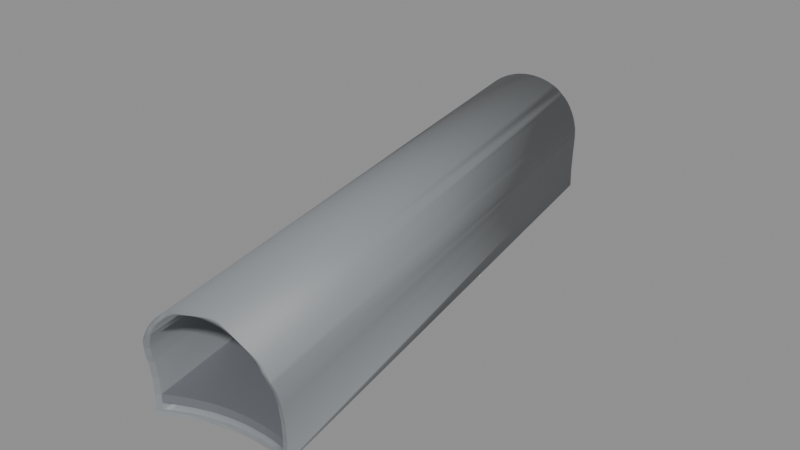 # Source: BF_T10_Shell.blend  (saved by Blender 5.2.45; exported with 4.5.12 LTS)
import bpy
from mathutils import Matrix  # noqa: F401  (used for matrix-valued properties, if any)

bpy.ops.wm.read_factory_settings(use_empty=True)
scene = bpy.context.scene
scene.name = 'Scene'

# ---- materials (node trees are filled in below, after node groups)
mat_b4o_coat = bpy.data.materials.new('B4O_Coat')
mat_b4o_coat.diffuse_color = (0.26, 0.275, 0.29, 1.0)
mat_b4o_floor = bpy.data.materials.new('B4O_Floor')
mat_b4o_floor.diffuse_color = (0.16, 0.17, 0.19, 1.0)
mat_b4o_dark = bpy.data.materials.new('B4O_Dark')
mat_b4o_dark.diffuse_color = (0.024, 0.028, 0.033, 1.0)

# ---- material node trees
mat_b4o_coat.use_nodes = True; mat_b4o_coat.node_tree.nodes.clear()
_N = mat_b4o_coat.node_tree.nodes; _L = mat_b4o_coat.node_tree.links
n0 = _N.new('ShaderNodeBsdfPrincipled'); n0.name = 'Principled BSDF'; n0.location = (-200, 100)
n0.inputs[0].default_value = (0.26, 0.275, 0.29, 1.0)
n0.inputs[1].default_value = 0.08
n0.inputs[2].default_value = 0.57
n0.inputs[10].default_value = 0.005
n1 = _N.new('ShaderNodeOutputMaterial'); n1.name = 'Material Output'; n1.location = (200, 100)
_L.new(n0.outputs[0], n1.inputs[0])
n1.is_active_output = True
mat_b4o_floor.use_nodes = True; mat_b4o_floor.node_tree.nodes.clear()
_N = mat_b4o_floor.node_tree.nodes; _L = mat_b4o_floor.node_tree.links
n0 = _N.new('ShaderNodeBsdfPrincipled'); n0.name = 'Principled BSDF'; n0.location = (-200, 100)
n0.inputs[0].default_value = (0.16, 0.17, 0.19, 1.0)
n0.inputs[1].default_value = 0.03
n0.inputs[2].default_value = 0.7
n0.inputs[10].default_value = 0.005
n1 = _N.new('ShaderNodeOutputMaterial'); n1.name = 'Material Output'; n1.location = (200, 100)
_L.new(n0.outputs[0], n1.inputs[0])
n1.is_active_output = True
mat_b4o_dark.use_nodes = True; mat_b4o_dark.node_tree.nodes.clear()
_N = mat_b4o_dark.node_tree.nodes; _L = mat_b4o_dark.node_tree.links
n0 = _N.new('ShaderNodeBsdfPrincipled'); n0.name = 'Principled BSDF'; n0.location = (-200, 100)
n0.inputs[0].default_value = (0.024, 0.028, 0.033, 1.0)
n0.inputs[1].default_value = 0.1
n0.inputs[2].default_value = 0.55
n0.inputs[10].default_value = 0.005
n1 = _N.new('ShaderNodeOutputMaterial'); n1.name = 'Material Output'; n1.location = (200, 100)
_L.new(n0.outputs[0], n1.inputs[0])
n1.is_active_output = True

# ---- meshes
me_tunnel_vault = bpy.data.meshes.new('Tunnel_Vault')
me_tunnel_vault.from_pydata([(-18.86, -14.51, 2.173), (-18.95, -14.52, 2.375), (-19.07, -14.54, 2.567), (-19.2, -14.57, 2.746), (-19.34, -14.6, 2.912), (-19.51, -14.63, 3.062), (-19.68, -14.66, 3.196), (-19.87, -14.69, 3.311), (-20.07, -14.73, 3.406), (-20.28, -14.77, 3.482), (-20.49, -14.8, 3.536), (-20.71, -14.84, 3.569), (-20.93, -14.88, 3.58), (-21.15, -14.92, 3.569), (-21.37, -14.96, 3.536), (-21.58, -15.0, 3.482), (-21.79, -15.04, 3.406), (-21.99, -15.08, 3.311), (-22.18, -15.11, 3.196), (-22.35, -15.14, 3.062), (-22.52, -15.17, 2.912), (-22.66, -15.2, 2.746), (-22.8, -15.22, 2.567), (-22.91, -15.24, 2.375), (-23.0, -15.26, 2.173), (-19.41, -14.06, -0.5881), (-23.65, 6.108, 3.311), (-23.85, 6.072, 3.406), (-24.06, 6.035, 3.482), (-24.27, 5.996, 3.536), (-24.49, 5.956, 3.569), (-24.71, 5.916, 3.58), (-24.93, 5.876, 3.569), (-25.15, 5.837, 3.536), (-25.36, 5.798, 3.482), (-25.57, 5.76, 3.406), (-25.77, 5.724, 3.311), (-18.88, -14.37, 1.742), (-18.85, -14.23, 1.171), (-18.84, -14.14, 0.5881), (-18.83, -14.12, 0.0), (-18.84, -14.14, -0.5881), (-22.65, -15.2, 2.467), (-21.13, -14.92, 3.39), (-20.93, -14.88, 3.4), (-20.73, -14.85, 3.39), (-20.53, -14.81, 3.36), (-19.96, -14.71, 3.152), (-20.14, -14.74, 3.24), (-20.33, -14.77, 3.31), (-19.78, -14.68, 3.046), (-19.62, -14.65, 2.923), (-19.33, -14.59, 2.632), (-19.47, -14.62, 2.785), (-19.21, -14.57, 2.467), (-22.53, -15.17, 2.632), (-22.08, -15.09, 3.046), (-22.24, -15.12, 2.923), (-22.39, -15.15, 2.785), (-21.53, -14.99, 3.31), (-21.72, -15.03, 3.24), (-21.9, -15.06, 3.152), (-21.33, -14.96, 3.36), (-22.81, -14.73, -0.5881), (-22.29, -14.48, -0.5881), (-21.73, -14.29, -0.5881), (-21.16, -14.14, -0.5881), (-20.59, -14.06, -0.5881), (-20.0, -14.03, -0.5881), (-18.82, -14.5, 2.053), (-19.06, -14.54, 2.296), (-18.91, -14.52, 2.163), (-19.15, -14.56, 2.362), (-22.71, -15.21, 2.368), (-23.05, -15.27, 2.052), (-22.8, -15.22, 2.296), (-23.23, -15.0, -0.68), (-22.81, -14.75, -0.68), (-21.73, -14.3, -0.68), (-22.28, -14.5, -0.68), (-18.74, -14.18, -0.68), (-18.84, -14.16, -0.68), (-19.42, -14.07, -0.68), (-20.58, -14.07, -0.68), (-20.0, -14.04, -0.68), (-21.16, -14.16, -0.68), (-18.73, -14.26, 1.171), (-18.72, -14.29, 1.3), (-18.75, -14.14, 0.0), (-18.74, -14.17, -0.5881), (-18.74, -14.17, 0.5881), (-18.72, -14.35, 1.523), (-18.74, -14.4, 1.742), (-18.74, -14.4, 1.745), (-18.79, -14.47, 1.962), (-23.08, -15.25, 1.962), (-23.15, -15.2, 1.745), (-23.15, -15.2, 1.742), (-23.19, -15.16, 1.523), (-23.21, -15.11, 1.3), (-23.21, -15.07, 1.171), (-23.24, -14.95, 0.0), (-23.23, -14.98, -0.5881), (-23.23, -14.98, 0.5881), (-22.82, -14.73, -0.5), (-23.07, -14.88, -0.5), (-21.73, -14.28, -0.5), (-22.29, -14.48, -0.5), (-19.41, -14.05, -0.5), (-20.59, -14.05, -0.5), (-20.0, -14.02, -0.5), (-21.17, -14.14, -0.5), (-18.93, -14.12, -0.5), (-18.91, -14.25, 1.3), (-18.92, -14.22, 1.171), (-18.94, -14.1, 0.0), (-18.93, -14.13, 0.5881), (-18.91, -14.3, 1.506), (-18.93, -14.35, 1.71), (-18.94, -14.36, 1.742), (-18.97, -14.42, 1.91), (-19.03, -14.48, 2.104), (-19.11, -14.53, 2.29), (-19.12, -14.53, 2.296), (-22.75, -15.19, 2.296), (-22.76, -15.19, 2.29), (-22.85, -15.17, 2.104), (-22.93, -15.14, 1.91), (-22.98, -15.1, 1.742), (-22.99, -15.09, 1.71), (-23.02, -15.06, 1.506), (-23.04, -15.01, 1.3), (-23.05, -14.97, 1.171), (-23.07, -14.85, 0.0), (-23.06, -14.88, 0.5881), (-26.0, 5.609, 3.061), (-26.77, 5.192, 1.561), (-26.78, 5.077, 0.7841), (-26.78, 5.039, 0.0), (-25.86, 5.707, 3.255), (-25.54, 5.765, 3.344), (-23.54, 6.13, 3.238), (-25.29, 5.811, 3.414), (-24.6, 5.937, 3.463), (-23.9, 6.064, 3.365), (-26.88, 5.086, -0.68), (-26.78, 5.072, -0.68), (-26.0, 5.033, -0.68), (-25.22, 5.072, -0.68), (-24.45, 5.186, -0.68), (-23.69, 5.376, -0.68), (-22.95, 5.64, -0.68), (-22.39, 5.904, -0.68), (-22.39, 5.87, 0.0), (-22.39, 5.909, 0.7841), (-22.41, 5.987, 1.3), (-22.42, 6.016, 1.523), (-22.43, 6.019, 1.561), (-22.46, 6.054, 1.745), (-22.53, 6.085, 1.962), (-22.61, 6.106, 2.173), (-22.68, 6.112, 2.322), (-22.71, 6.121, 2.375), (-22.83, 6.14, 2.567), (-22.96, 6.146, 2.746), (-23.11, 6.14, 2.912), (-23.28, 6.133, 3.061), (-23.16, 6.135, 2.951), (-23.28, 6.133, 3.062), (-23.46, 6.134, 3.196), (-25.96, 5.675, 3.196), (-26.0, 5.656, 3.161), (-26.13, 5.616, 3.062), (-26.13, 5.615, 3.061), (-26.29, 5.57, 2.912), (-26.43, 5.517, 2.746), (-26.56, 5.459, 2.567), (-26.66, 5.396, 2.375), (-26.68, 5.378, 2.322), (-26.75, 5.344, 2.173), (-26.82, 5.3, 1.962), (-26.75, 5.34, 2.155), (-26.86, 5.252, 1.745), (-26.89, 5.204, 1.523), (-26.88, 5.209, 1.561), (-26.89, 5.171, 1.3), (-26.87, 5.052, 0.0), (-26.88, 5.092, 0.7841), (-22.56, 5.815, -0.5), (-26.69, 5.058, -0.5), (-26.0, 5.025, -0.5), (-25.22, 5.063, -0.5), (-22.95, 5.632, -0.5), (-24.44, 5.178, -0.5), (-23.68, 5.368, -0.5), (-22.58, 5.908, 1.3), (-22.55, 5.79, 0.0), (-22.56, 5.83, 0.7841), (-22.59, 5.934, 1.506), (-22.6, 5.939, 1.561), (-22.63, 5.967, 1.71), (-22.68, 5.996, 1.91), (-22.76, 6.014, 2.104), (-22.85, 6.023, 2.29), (-22.96, 6.037, 2.467), (-22.87, 6.023, 2.322), (-23.09, 6.043, 2.632), (-23.12, 6.041, 2.668), (-23.23, 6.047, 2.785), (-23.38, 6.044, 2.923), (-23.55, 6.031, 3.046), (-23.72, 6.019, 3.152), (-23.57, 6.028, 3.061), (-23.91, 6.0, 3.24), (-23.88, 6.001, 3.224), (-24.11, 5.985, 3.31), (-24.3, 5.96, 3.36), (-24.5, 5.924, 3.39), (-24.71, 5.891, 3.4), (-24.59, 5.905, 3.394), (-24.91, 5.856, 3.39), (-25.11, 5.812, 3.36), (-25.3, 5.761, 3.31), (-25.29, 5.763, 3.314), (-25.49, 5.718, 3.24), (-25.67, 5.668, 3.152), (-25.84, 5.611, 3.046), (-25.82, 5.618, 3.061), (-26.0, 5.56, 2.923), (-26.0, 5.56, 2.924), (-26.15, 5.517, 2.785), (-26.28, 5.469, 2.632), (-26.4, 5.416, 2.467), (-26.49, 5.361, 2.29), (-26.48, 5.368, 2.322), (-26.58, 5.318, 2.104), (-26.64, 5.272, 1.91), (-26.68, 5.224, 1.71), (-26.7, 5.18, 1.506), (-26.7, 5.188, 1.561), (-26.71, 5.15, 1.3), (-26.69, 5.034, 0.0), (-26.69, 5.073, 0.7841)], [], [(69, 0, 1, 2, 3, 4, 5, 6, 7, 8, 9, 10, 11, 12, 13, 14, 15, 16, 17, 18, 19, 20, 21, 22, 42, 55, 58, 57, 56, 61, 60, 59, 62, 43, 44, 45, 46, 49, 48, 47, 50, 51, 53, 52, 54, 72, 70, 71), (75, 73, 42, 22, 23, 24, 74), (139, 36, 35, 140), (35, 34, 33, 32, 31, 30, 29, 28, 27, 26, 141, 144, 143, 142, 140), (152, 80, 81, 82, 84, 83, 85, 78, 79, 77, 76, 145, 146, 147, 148, 149, 150, 151), (87, 86, 90, 88, 89, 80, 152, 153, 154, 155), (91, 87, 155, 156), (158, 93, 92, 91, 156, 157), (94, 93, 158, 159), (0, 69, 94, 159, 160), (162, 1, 0, 160, 161), (163, 2, 1, 162), (3, 2, 163, 164), (4, 3, 164, 165), (5, 4, 165, 167, 166, 168), (6, 5, 168, 169), (141, 26, 7, 6, 169), (7, 26, 27, 8), (8, 27, 28, 9), (9, 28, 29, 10), (10, 29, 30, 11), (11, 30, 31, 12), (12, 31, 32, 13), (13, 32, 33, 14), (14, 33, 34, 15), (15, 34, 35, 16), (16, 35, 36, 17), (18, 17, 36, 139, 170), (19, 18, 170, 171, 172), (20, 19, 172, 173, 174), (20, 174, 175, 21), (21, 175, 176, 22), (22, 176, 177, 23), (23, 177, 178, 179, 24), (74, 24, 179, 181, 180, 95), (182, 96, 95, 180), (98, 97, 96, 182, 184, 183), (185, 99, 98, 183), (186, 145, 76, 102, 101, 103, 100, 99, 185, 187), (189, 105, 104, 107, 106, 111, 109, 110, 108, 112, 188, 192, 194, 193, 191, 190), (188, 112, 115, 116, 114, 113, 195, 197, 196), (195, 113, 117, 198), (198, 117, 118, 200, 199), (118, 119, 120, 201, 200), (201, 120, 121, 202), (202, 121, 122, 203), (205, 203, 122, 123, 72, 54, 204), (204, 54, 52, 206), (206, 52, 53, 208, 207), (208, 53, 51, 209), (209, 51, 50, 210), (210, 50, 47, 211, 212), (211, 47, 48, 213, 214), (213, 48, 49, 215), (215, 49, 46, 216), (46, 45, 217, 216), (45, 44, 218, 219, 217), (44, 43, 220, 218), (43, 62, 221, 220), (62, 59, 222, 223, 221), (59, 60, 224, 222), (60, 61, 225, 224), (61, 56, 226, 227, 225), (56, 57, 228, 229, 226), (57, 58, 230, 228), (230, 58, 55, 231), (231, 55, 42, 232), (42, 73, 124, 125, 233, 234, 232), (233, 125, 126, 235), (235, 126, 127, 236), (127, 128, 129, 237, 236), (237, 129, 130, 238, 239), (130, 131, 240, 238), (131, 132, 134, 133, 105, 189, 241, 242, 240), (110, 68, 25, 108), (82, 25, 68, 84), (123, 70, 72), (120, 119, 37, 71, 70, 123, 122, 121), (113, 114, 38, 37, 119, 118, 117), (39, 38, 114, 116), (40, 39, 116, 115), (112, 108, 25, 41, 40, 115), (81, 41, 25, 82), (94, 69, 71, 37, 92, 93), (91, 92, 37, 38, 86, 87), (86, 38, 39, 90), (90, 39, 40, 88), (88, 40, 41, 89), (89, 41, 81, 80), (124, 73, 75), (125, 124, 75, 74, 95, 96, 97, 128, 127, 126), (129, 128, 97, 98, 99, 100, 132, 131, 130), (100, 103, 134, 132), (103, 101, 133, 134), (105, 133, 101, 102, 63, 104), (76, 77, 63, 102), (63, 64, 107, 104), (79, 64, 63, 77), (64, 65, 106, 107), (78, 65, 64, 79), (85, 66, 65, 78), (65, 66, 111, 106), (66, 67, 109, 111), (83, 67, 66, 85), (67, 68, 110, 109), (84, 68, 67, 83), (207, 167, 165, 164, 163, 162, 161, 205, 204, 206), (158, 157, 199, 200, 201, 202, 203, 205, 161, 160, 159), (156, 155, 154, 197, 195, 198, 199, 157), (197, 154, 153, 196), (151, 192, 188, 196, 153, 152), (151, 150, 194, 192), (144, 141, 169, 168, 166, 212, 211, 214), (212, 166, 167, 207, 208, 209, 210), (150, 149, 193, 194), (219, 143, 144, 214, 213, 215, 216, 217), (142, 143, 219, 218, 220, 221, 223), (149, 148, 191, 193), (170, 139, 140, 142, 223, 222, 224, 225, 227, 135, 171), (229, 135, 227, 226), (148, 147, 190, 191), (171, 135, 173, 172), (177, 176, 175, 174, 173, 135, 229, 228, 230, 231, 232, 234, 178), (178, 234, 233, 235, 236, 237, 239, 136, 181, 179), (242, 137, 136, 239, 238, 240), (241, 138, 137, 242), (147, 146, 138, 241, 189, 190), (182, 180, 181, 136, 184), (185, 183, 184, 136, 137, 187), (187, 137, 138, 186), (146, 145, 186, 138)])
me_tunnel_vault.polygons.foreach_set('use_smooth', [1, 1, 1, 1, 1, 1, 1, 1, 1, 1, 1, 1, 1, 1, 1, 1, 1, 1, 1, 1, 1, 1, 1, 1, 1, 1, 1, 1, 1, 1, 1, 1, 1, 1, 1, 1, 1, 1, 1, 1, 1, 1, 1, 1, 1, 1, 1, 1, 1, 1, 1, 1, 1, 1, 1, 1, 1, 1, 1, 1, 1, 1, 1, 1, 1, 1, 1, 1, 1, 1, 1, 1, 1, 1, 0, 0, 0, 0, 0, 0, 0, 0, 0, 0, 0, 0, 0, 0, 0, 0, 0, 0, 0, 0, 0, 0, 0, 0, 0, 0, 0, 0, 0, 0, 0, 0, 0, 0, 0, 0, 0, 0, 0, 0, 0, 0, 0, 0, 0, 0, 0, 0, 0, 0, 0, 0, 0, 0, 0, 0, 0])
_uv = me_tunnel_vault.uv_layers.new(name='UVMap')
_uv.uv.foreach_set('vector', [-18.82, 2.053, -18.86, 2.173, -18.95, 2.375, -19.07, 2.567, -19.2, 2.746, -19.34, 2.912, -19.51, 3.062, -19.68, 3.196, -19.87, 3.311, -20.07, 3.406, -20.28, 3.482, -20.49, 3.536, -20.71, 3.569, -20.93, 3.58, -21.15, 3.569, -21.37, 3.536, -21.58, 3.482, -21.79, 3.406, -21.99, 3.311, -22.18, 3.196, -22.35, 3.062, -22.52, 2.912, -22.66, 2.746, -22.8, 2.567, -22.65, 2.467, -22.53, 2.632, -22.39, 2.785, -22.24, 2.923, -22.08, 3.046, -21.9, 3.152, -21.72, 3.24, -21.53, 3.31, -21.33, 3.36, -21.13, 3.39, -20.93, 3.4, -20.73, 3.39, -20.53, 3.36, -20.33, 3.31, -20.14, 3.24, -19.96, 3.152, -19.78, 3.046, -19.62, 2.923, -19.47, 2.785, -19.33, 2.632, -19.21, 2.467, -19.15, 2.362, -19.06, 2.296, -18.91, 2.163, -22.8, 2.296, -22.71, 2.368, -22.65, 2.467, -22.8, 2.567, -22.91, 2.375, -23.0, 2.173, -23.05, 2.052, -25.86, 3.255, -25.77, 3.311, -25.57, 3.406, -25.54, 3.344, -25.57, 3.406, -25.36, 3.482, -25.15, 3.536, -24.93, 3.569, -24.71, 3.58, -24.49, 3.569, -24.27, 3.536, -24.06, 3.482, -23.85, 3.406, -23.65, 3.311, -23.54, 3.238, -23.9, 3.365, -24.6, 3.463, -25.29, 3.414, -25.54, 3.344, -22.39, 5.904, -18.74, -14.18, -18.84, -14.16, -19.42, -14.07, -20.0, -14.04, -20.58, -14.07, -21.16, -14.16, -21.73, -14.3, -22.28, -14.5, -22.81, -14.75, -23.23, -15.0, -26.88, 5.086, -26.78, 5.072, -26.0, 5.033, -25.22, 5.072, -24.45, 5.186, -23.69, 5.376, -22.95, 5.64, -14.29, 1.3, -14.26, 1.171, -14.17, 0.5881, -14.14, 0.0, -14.17, -0.5881, -14.18, -0.68, 5.904, -0.68, 5.87, 0.0, 5.909, 0.7841, 5.987, 1.3, -14.35, 1.523, -14.29, 1.3, 5.987, 1.3, 6.016, 1.523, 6.054, 1.745, -14.4, 1.745, -14.4, 1.742, -14.35, 1.523, 6.016, 1.523, 6.019, 1.561, -14.47, 1.962, -14.4, 1.745, 6.054, 1.745, 6.085, 1.962, -14.51, 2.173, -14.5, 2.053, -14.47, 1.962, 6.085, 1.962, 6.106, 2.173, 6.121, 2.375, -14.52, 2.375, -14.51, 2.173, 6.106, 2.173, 6.112, 2.322, 6.14, 2.567, -14.54, 2.567, -14.52, 2.375, 6.121, 2.375, -14.57, 2.746, -14.54, 2.567, 6.14, 2.567, 6.146, 2.746, -14.6, 2.912, -14.57, 2.746, 6.146, 2.746, 6.14, 2.912, -19.51, -14.63, -19.34, -14.6, -23.11, 6.14, -23.16, 6.135, -23.28, 6.133, -23.28, 6.133, -19.68, -14.66, -19.51, -14.63, -23.28, 6.133, -23.46, 6.134, -23.54, 6.13, -23.65, 6.108, -19.87, -14.69, -19.68, -14.66, -23.46, 6.134, -19.87, -14.69, -23.65, 6.108, -23.85, 6.072, -20.07, -14.73, -20.07, -14.73, -23.85, 6.072, -24.06, 6.035, -20.28, -14.77, -20.28, -14.77, -24.06, 6.035, -24.27, 5.996, -20.49, -14.8, -20.49, -14.8, -24.27, 5.996, -24.49, 5.956, -20.71, -14.84, -20.71, -14.84, -24.49, 5.956, -24.71, 5.916, -20.93, -14.88, -20.93, -14.88, -24.71, 5.916, -24.93, 5.876, -21.15, -14.92, -21.15, -14.92, -24.93, 5.876, -25.15, 5.837, -21.37, -14.96, -21.37, -14.96, -25.15, 5.837, -25.36, 5.798, -21.58, -15.0, -21.58, -15.0, -25.36, 5.798, -25.57, 5.76, -21.79, -15.04, -21.79, -15.04, -25.57, 5.76, -25.77, 5.724, -21.99, -15.08, -22.18, -15.11, -21.99, -15.08, -25.77, 5.724, -25.86, 5.707, -25.96, 5.675, -22.35, -15.14, -22.18, -15.11, -25.96, 5.675, -26.0, 5.656, -26.13, 5.616, -22.52, -15.17, -22.35, -15.14, -26.13, 5.616, -26.13, 5.615, -26.29, 5.57, -15.17, 2.912, 5.57, 2.912, 5.517, 2.746, -15.2, 2.746, -15.2, 2.746, 5.517, 2.746, 5.459, 2.567, -15.22, 2.567, -15.22, 2.567, 5.459, 2.567, 5.396, 2.375, -15.24, 2.375, -15.24, 2.375, 5.396, 2.375, 5.378, 2.322, 5.344, 2.173, -15.26, 2.173, -15.27, 2.052, -15.26, 2.173, 5.344, 2.173, 5.34, 2.155, 5.3, 1.962, -15.25, 1.962, 5.252, 1.745, -15.2, 1.745, -15.25, 1.962, 5.3, 1.962, -15.16, 1.523, -15.2, 1.742, -15.2, 1.745, 5.252, 1.745, 5.209, 1.561, 5.204, 1.523, 5.171, 1.3, -15.11, 1.3, -15.16, 1.523, 5.204, 1.523, 5.052, 0.0, 5.086, -0.68, -15.0, -0.68, -14.98, -0.5881, -14.95, 0.0, -14.98, 0.5881, -15.07, 1.171, -15.11, 1.3, 5.171, 1.3, 5.092, 0.7841, -26.69, 5.058, -23.07, -14.88, -22.82, -14.73, -22.29, -14.48, -21.73, -14.28, -21.17, -14.14, -20.59, -14.05, -20.0, -14.02, -19.41, -14.05, -18.93, -14.12, -22.56, 5.815, -22.95, 5.632, -23.68, 5.368, -24.44, 5.178, -25.22, 5.063, -26.0, 5.025, 5.815, -0.5, -14.12, -0.5, -14.1, 0.0, -14.13, 0.5881, -14.22, 1.171, -14.25, 1.3, 5.908, 1.3, 5.83, 0.7841, 5.79, 0.0, 5.908, 1.3, -14.25, 1.3, -14.3, 1.506, 5.934, 1.506, 5.934, 1.506, -14.3, 1.506, -14.35, 1.71, 5.967, 1.71, 5.939, 1.561, -14.35, 1.71, -14.36, 1.742, -14.42, 1.91, 5.996, 1.91, 5.967, 1.71, 5.996, 1.91, -14.42, 1.91, -14.48, 2.104, 6.014, 2.104, 6.014, 2.104, -14.48, 2.104, -14.53, 2.29, 6.023, 2.29, 6.023, 2.322, 6.023, 2.29, -14.53, 2.29, -14.53, 2.296, -14.56, 2.362, -14.57, 2.467, 6.037, 2.467, 6.037, 2.467, -14.57, 2.467, -14.59, 2.632, 6.043, 2.632, 6.043, 2.632, -14.59, 2.632, -14.62, 2.785, 6.047, 2.785, 6.041, 2.668, -23.23, 6.047, -19.47, -14.62, -19.62, -14.65, -23.38, 6.044, -23.38, 6.044, -19.62, -14.65, -19.78, -14.68, -23.55, 6.031, -23.55, 6.031, -19.78, -14.68, -19.96, -14.71, -23.72, 6.019, -23.57, 6.028, -23.72, 6.019, -19.96, -14.71, -20.14, -14.74, -23.91, 6.0, -23.88, 6.001, -23.91, 6.0, -20.14, -14.74, -20.33, -14.77, -24.11, 5.985, -24.11, 5.985, -20.33, -14.77, -20.53, -14.81, -24.3, 5.96, -20.53, -14.81, -20.73, -14.85, -24.5, 5.924, -24.3, 5.96, -20.73, -14.85, -20.93, -14.88, -24.71, 5.891, -24.59, 5.905, -24.5, 5.924, -20.93, -14.88, -21.13, -14.92, -24.91, 5.856, -24.71, 5.891, -21.13, -14.92, -21.33, -14.96, -25.11, 5.812, -24.91, 5.856, -21.33, -14.96, -21.53, -14.99, -25.3, 5.761, -25.29, 5.763, -25.11, 5.812, -21.53, -14.99, -21.72, -15.03, -25.49, 5.718, -25.3, 5.761, -21.72, -15.03, -21.9, -15.06, -25.67, 5.668, -25.49, 5.718, -21.9, -15.06, -22.08, -15.09, -25.84, 5.611, -25.82, 5.618, -25.67, 5.668, -22.08, -15.09, -22.24, -15.12, -26.0, 5.56, -26.0, 5.56, -25.84, 5.611, -22.24, -15.12, -22.39, -15.15, -26.15, 5.517, -26.0, 5.56, 5.517, 2.785, -15.15, 2.785, -15.17, 2.632, 5.469, 2.632, 5.469, 2.632, -15.17, 2.632, -15.2, 2.467, 5.416, 2.467, -15.2, 2.467, -15.21, 2.368, -15.19, 2.296, -15.19, 2.29, 5.361, 2.29, 5.368, 2.322, 5.416, 2.467, 5.361, 2.29, -15.19, 2.29, -15.17, 2.104, 5.318, 2.104, 5.318, 2.104, -15.17, 2.104, -15.14, 1.91, 5.272, 1.91, -15.14, 1.91, -15.1, 1.742, -15.09, 1.71, 5.224, 1.71, 5.272, 1.91, 5.224, 1.71, -15.09, 1.71, -15.06, 1.506, 5.18, 1.506, 5.188, 1.561, -15.06, 1.506, -15.01, 1.3, 5.15, 1.3, 5.18, 1.506, -15.01, 1.3, -14.97, 1.171, -14.88, 0.5881, -14.85, 0.0, -14.88, -0.5, 5.058, -0.5, 5.034, 0.0, 5.073, 0.7841, 5.15, 1.3, -20.0, -0.5, -20.0, -0.5881, -19.41, -0.5881, -19.41, -0.5, -19.42, -0.68, -19.41, -0.5881, -20.0, -0.5881, -20.0, -0.68, -19.12, 2.296, -19.06, 2.296, -19.15, 2.362, -18.97, 1.91, -18.94, 1.742, -18.88, 1.742, -18.91, 2.163, -19.06, 2.296, -19.12, 2.296, -19.11, 2.29, -19.03, 2.104, -18.91, 1.3, -18.92, 1.171, -18.85, 1.171, -18.88, 1.742, -18.94, 1.742, -18.93, 1.71, -18.91, 1.506, -18.84, 0.5881, -18.85, 1.171, -18.92, 1.171, -18.93, 0.5881, -18.83, 0.0, -18.84, 0.5881, -18.93, 0.5881, -18.94, 0.0, -18.93, -0.5, -19.41, -0.5, -19.41, -0.5881, -18.84, -0.5881, -18.83, 0.0, -18.94, 0.0, -18.84, -0.68, -18.84, -0.5881, -19.41, -0.5881, -19.42, -0.68, -18.79, 1.962, -18.82, 2.053, -18.91, 2.163, -18.88, 1.742, -18.74, 1.742, -18.74, 1.745, -18.72, 1.523, -18.74, 1.742, -18.88, 1.742, -18.85, 1.171, -18.73, 1.171, -18.72, 1.3, -18.73, 1.171, -18.85, 1.171, -18.84, 0.5881, -18.74, 0.5881, -18.74, 0.5881, -18.84, 0.5881, -18.83, 0.0, -18.75, 0.0, -18.75, 0.0, -18.83, 0.0, -18.84, -0.5881, -18.74, -0.5881, -18.74, -0.5881, -18.84, -0.5881, -18.84, -0.68, -18.74, -0.68, -22.75, 2.296, -22.71, 2.368, -22.8, 2.296, -22.76, 2.29, -22.75, 2.296, -22.8, 2.296, -23.05, 2.052, -23.08, 1.962, -23.15, 1.745, -23.15, 1.742, -22.98, 1.742, -22.93, 1.91, -22.85, 2.104, -22.99, 1.71, -22.98, 1.742, -23.15, 1.742, -23.19, 1.523, -23.21, 1.3, -23.21, 1.171, -23.05, 1.171, -23.04, 1.3, -23.02, 1.506, -23.21, 1.171, -23.23, 0.5881, -23.06, 0.5881, -23.05, 1.171, -23.23, 0.5881, -23.24, 0.0, -23.07, 0.0, -23.06, 0.5881, -23.07, -0.5, -23.07, 0.0, -23.24, 0.0, -23.23, -0.5881, -22.81, -0.5881, -22.82, -0.5, -23.23, -0.68, -22.81, -0.68, -22.81, -0.5881, -23.23, -0.5881, -22.81, -0.5881, -22.29, -0.5881, -22.29, -0.5, -22.82, -0.5, -22.28, -0.68, -22.29, -0.5881, -22.81, -0.5881, -22.81, -0.68, -22.29, -0.5881, -21.73, -0.5881, -21.73, -0.5, -22.29, -0.5, -21.73, -0.68, -21.73, -0.5881, -22.29, -0.5881, -22.28, -0.68, -21.16, -0.68, -21.16, -0.5881, -21.73, -0.5881, -21.73, -0.68, -21.73, -0.5881, -21.16, -0.5881, -21.17, -0.5, -21.73, -0.5, -21.16, -0.5881, -20.59, -0.5881, -20.59, -0.5, -21.17, -0.5, -20.58, -0.68, -20.59, -0.5881, -21.16, -0.5881, -21.16, -0.68, -20.59, -0.5881, -20.0, -0.5881, -20.0, -0.5, -20.59, -0.5, -20.0, -0.68, -20.0, -0.5881, -20.59, -0.5881, -20.58, -0.68, -23.12, 2.668, -23.16, 2.951, -23.11, 2.912, -22.96, 2.746, -22.83, 2.567, -22.71, 2.375, -22.68, 2.322, -22.87, 2.322, -22.96, 2.467, -23.09, 2.632, -22.46, 1.745, -22.43, 1.561, -22.6, 1.561, -22.63, 1.71, -22.68, 1.91, -22.76, 2.104, -22.85, 2.29, -22.87, 2.322, -22.68, 2.322, -22.61, 2.173, -22.53, 1.962, -22.42, 1.523, -22.41, 1.3, -22.39, 0.7841, -22.56, 0.7841, -22.58, 1.3, -22.59, 1.506, -22.6, 1.561, -22.43, 1.561, -22.56, 0.7841, -22.39, 0.7841, -22.39, 0.0, -22.55, 0.0, -22.95, -0.68, -22.95, -0.5, -22.56, -0.5, -22.55, 0.0, -22.39, 0.0, -22.39, -0.68, -22.95, -0.68, -23.69, -0.68, -23.68, -0.5, -22.95, -0.5, -23.9, 3.365, -23.54, 3.238, -23.46, 3.196, -23.28, 3.062, -23.28, 3.061, -23.57, 3.061, -23.72, 3.152, -23.88, 3.224, -23.57, 3.061, -23.28, 3.061, -23.16, 2.951, -23.12, 2.668, -23.23, 2.785, -23.38, 2.923, -23.55, 3.046, -23.69, -0.68, -24.45, -0.68, -24.44, -0.5, -23.68, -0.5, -24.59, 3.394, -24.6, 3.463, -23.9, 3.365, -23.88, 3.224, -23.91, 3.24, -24.11, 3.31, -24.3, 3.36, -24.5, 3.39, -25.29, 3.414, -24.6, 3.463, -24.59, 3.394, -24.71, 3.4, -24.91, 3.39, -25.11, 3.36, -25.29, 3.314, -24.45, -0.68, -25.22, -0.68, -25.22, -0.5, -24.44, -0.5, -25.96, 3.196, -25.86, 3.255, -25.54, 3.344, -25.29, 3.414, -25.29, 3.314, -25.3, 3.31, -25.49, 3.24, -25.67, 3.152, -25.82, 3.061, -26.0, 3.061, -26.0, 3.161, -26.0, 2.924, -26.0, 3.061, -25.82, 3.061, -25.84, 3.046, -25.22, -0.68, -26.0, -0.68, -26.0, -0.5, -25.22, -0.5, -26.0, 3.161, -26.0, 3.061, -26.13, 3.061, -26.13, 3.062, -26.66, 2.375, -26.56, 2.567, -26.43, 2.746, -26.29, 2.912, -26.13, 3.061, -26.0, 3.061, -26.0, 2.924, -26.0, 2.923, -26.15, 2.785, -26.28, 2.632, -26.4, 2.467, -26.48, 2.322, -26.68, 2.322, -26.68, 2.322, -26.48, 2.322, -26.49, 2.29, -26.58, 2.104, -26.64, 1.91, -26.68, 1.71, -26.7, 1.561, -26.77, 1.561, -26.75, 2.155, -26.75, 2.173, -26.69, 0.7841, -26.78, 0.7841, -26.77, 1.561, -26.7, 1.561, -26.7, 1.506, -26.71, 1.3, -26.69, 0.0, -26.78, 0.0, -26.78, 0.7841, -26.69, 0.7841, -26.0, -0.68, -26.78, -0.68, -26.78, 0.0, -26.69, 0.0, -26.69, -0.5, -26.0, -0.5, -26.86, 1.745, -26.82, 1.962, -26.75, 2.155, -26.77, 1.561, -26.88, 1.561, -26.89, 1.3, -26.89, 1.523, -26.88, 1.561, -26.77, 1.561, -26.78, 0.7841, -26.88, 0.7841, -26.88, 0.7841, -26.78, 0.7841, -26.78, 0.0, -26.87, 0.0, -26.78, -0.68, -26.88, -0.68, -26.87, 0.0, -26.78, 0.0])
me_tunnel_vault.materials.append(mat_b4o_coat)
me_tunnel_vault.materials.append(None)
me_tunnel_vault.update()
me_b4_t10_floor = bpy.data.meshes.new('B4-T10_Floor')
me_b4_t10_floor.from_pydata([(-23.07, -14.85, -0.3), (-22.56, -14.58, -0.3), (-22.83, -14.71, -0.3), (-21.46, -14.18, -0.3), (-21.74, -14.26, -0.3), (-22.02, -14.36, -0.3), (-22.29, -14.46, -0.3), (-19.12, -14.07, -0.3), (-19.41, -14.03, -0.3), (-20.0, -14.01, -0.3), (-19.71, -14.01, -0.3), (-20.88, -14.07, -0.3), (-20.59, -14.03, -0.3), (-20.29, -14.01, -0.3), (-21.17, -14.12, -0.3), (-18.94, -14.1, -0.3), (-22.83, -14.71, 0.0), (-22.56, -14.58, 0.0), (-21.46, -14.18, 0.0), (-21.74, -14.26, 0.0), (-22.02, -14.36, 0.0), (-22.29, -14.46, 0.0), (-21.17, -14.12, 0.0), (-18.94, -14.1, 0.0), (-19.12, -14.07, 0.0), (-19.71, -14.01, 0.0), (-19.41, -14.03, 0.0), (-20.88, -14.07, 0.0), (-20.59, -14.03, 0.0), (-20.29, -14.01, 0.0), (-20.0, -14.01, 0.0), (-23.07, -14.85, 0.0), (-26.69, 5.036, -0.3), (-26.39, 5.015, -0.3), (-26.0, 5.005, -0.3), (-25.61, 5.015, -0.3), (-25.22, 5.043, -0.3), (-24.83, 5.092, -0.3), (-23.31, 5.472, -0.3), (-22.94, 5.614, -0.3), (-24.44, 5.159, -0.3), (-24.06, 5.245, -0.3), (-23.68, 5.349, -0.3), (-22.55, 5.787, -0.3), (-22.58, 5.773, -0.3), (-22.55, 5.787, 0.0), (-26.69, 5.036, 0.0), (-26.39, 5.015, 0.0), (-26.0, 5.005, 0.0), (-25.61, 5.015, 0.0), (-25.22, 5.043, 0.0), (-24.83, 5.092, 0.0), (-23.31, 5.472, 0.0), (-22.94, 5.614, 0.0), (-24.44, 5.159, 0.0), (-24.06, 5.245, 0.0), (-23.68, 5.349, 0.0), (-22.58, 5.773, 0.0)], [], [(43, 15, 7, 8, 10, 9, 13, 12, 11, 14, 3, 4, 5, 6, 1, 2, 0, 32, 33, 34, 35, 36, 37, 40, 41, 42, 38, 39, 44), (46, 31, 16, 17, 21, 20, 19, 18, 22, 27, 28, 29, 30, 25, 26, 24, 23, 45, 57, 53, 52, 56, 55, 54, 51, 50, 49, 48, 47), (32, 0, 31, 46), (45, 23, 15, 43), (0, 2, 16, 31), (16, 2, 1, 17), (17, 1, 6, 21), (21, 6, 5, 20), (20, 5, 4, 19), (19, 4, 3, 18), (18, 3, 14, 22), (22, 14, 11, 27), (27, 11, 12, 28), (28, 12, 13, 29), (29, 13, 9, 30), (30, 9, 10, 25), (25, 10, 8, 26), (26, 8, 7, 24), (23, 24, 7, 15), (34, 33, 47, 48), (35, 34, 48, 49), (33, 32, 46, 47), (43, 44, 57, 45), (44, 39, 53, 57), (39, 38, 52, 53), (38, 42, 56, 52), (42, 41, 55, 56), (41, 40, 54, 55), (40, 37, 51, 54), (37, 36, 50, 51), (36, 35, 49, 50)])
me_b4_t10_floor.polygons.foreach_set('material_index', [0, 0, 0, 0, 0, 0, 0, 0, 0, 0, 0, 0, 0, 0, 0, 0, 0, 0, 0, 1, 1, 1, 1, 1, 1, 1, 1, 1, 1, 1, 1])
_uv = me_b4_t10_floor.uv_layers.new(name='UVMap')
_uv.uv.foreach_set('vector', [-22.55, 5.787, -18.94, -14.1, -19.12, -14.07, -19.41, -14.03, -19.71, -14.01, -20.0, -14.01, -20.29, -14.01, -20.59, -14.03, -20.88, -14.07, -21.17, -14.12, -21.46, -14.18, -21.74, -14.26, -22.02, -14.36, -22.29, -14.46, -22.56, -14.58, -22.83, -14.71, -23.07, -14.85, -26.69, 5.036, -26.39, 5.015, -26.0, 5.005, -25.61, 5.015, -25.22, 5.043, -24.83, 5.092, -24.44, 5.159, -24.06, 5.245, -23.68, 5.349, -23.31, 5.472, -22.94, 5.614, -22.58, 5.773, -26.69, 5.036, -23.07, -14.85, -22.83, -14.71, -22.56, -14.58, -22.29, -14.46, -22.02, -14.36, -21.74, -14.26, -21.46, -14.18, -21.17, -14.12, -20.88, -14.07, -20.59, -14.03, -20.29, -14.01, -20.0, -14.01, -19.71, -14.01, -19.41, -14.03, -19.12, -14.07, -18.94, -14.1, -22.55, 5.787, -22.58, 5.773, -22.94, 5.614, -23.31, 5.472, -23.68, 5.349, -24.06, 5.245, -24.44, 5.159, -24.83, 5.092, -25.22, 5.043, -25.61, 5.015, -26.0, 5.005, -26.39, 5.015, 5.036, -0.3, -14.85, -0.3, -14.85, 0.0, 5.036, 0.0, 5.787, 0.0, -14.1, 0.0, -14.1, -0.3, 5.787, -0.3, -23.07, -0.3, -22.83, -0.3, -22.83, 0.0, -23.07, 0.0, -22.83, 0.0, -22.83, -0.3, -22.56, -0.3, -22.56, 0.0, -22.56, 0.0, -22.56, -0.3, -22.29, -0.3, -22.29, 0.0, -22.29, 0.0, -22.29, -0.3, -22.02, -0.3, -22.02, 0.0, -22.02, 0.0, -22.02, -0.3, -21.74, -0.3, -21.74, 0.0, -21.74, 0.0, -21.74, -0.3, -21.46, -0.3, -21.46, 0.0, -21.46, 0.0, -21.46, -0.3, -21.17, -0.3, -21.17, 0.0, -21.17, 0.0, -21.17, -0.3, -20.88, -0.3, -20.88, 0.0, -20.88, 0.0, -20.88, -0.3, -20.59, -0.3, -20.59, 0.0, -20.59, 0.0, -20.59, -0.3, -20.29, -0.3, -20.29, 0.0, -20.29, 0.0, -20.29, -0.3, -20.0, -0.3, -20.0, 0.0, -20.0, 0.0, -20.0, -0.3, -19.71, -0.3, -19.71, 0.0, -19.71, 0.0, -19.71, -0.3, -19.41, -0.3, -19.41, 0.0, -19.41, 0.0, -19.41, -0.3, -19.12, -0.3, -19.12, 0.0, -18.94, 0.0, -19.12, 0.0, -19.12, -0.3, -18.94, -0.3, -26.0, -0.3, -26.39, -0.3, -26.39, 0.0, -26.0, 0.0, -25.61, -0.3, -26.0, -0.3, -26.0, 0.0, -25.61, 0.0, -26.39, -0.3, -26.69, -0.3, -26.69, 0.0, -26.39, 0.0, -22.55, -0.3, -22.58, -0.3, -22.58, 0.0, -22.55, 0.0, -22.58, -0.3, -22.94, -0.3, -22.94, 0.0, -22.58, 0.0, -22.94, -0.3, -23.31, -0.3, -23.31, 0.0, -22.94, 0.0, -23.31, -0.3, -23.68, -0.3, -23.68, 0.0, -23.31, 0.0, -23.68, -0.3, -24.06, -0.3, -24.06, 0.0, -23.68, 0.0, -24.06, -0.3, -24.44, -0.3, -24.44, 0.0, -24.06, 0.0, -24.44, -0.3, -24.83, -0.3, -24.83, 0.0, -24.44, 0.0, -24.83, -0.3, -25.22, -0.3, -25.22, 0.0, -24.83, 0.0, -25.22, -0.3, -25.61, -0.3, -25.61, 0.0, -25.22, 0.0])
me_b4_t10_floor.materials.append(mat_b4o_floor)
me_b4_t10_floor.materials.append(mat_b4o_dark)
me_b4_t10_floor.update()

# ---- objects
ob_tunnel_vault = bpy.data.objects.new('Tunnel_Vault', me_tunnel_vault)
ob_b4_t10_floor = bpy.data.objects.new('B4-T10_Floor', me_b4_t10_floor)

# ---- transforms, parenting, visibility, modifiers, constraints
ob_tunnel_vault.location = (0.0, 0.0, 0.0)
ob_b4_t10_floor.location = (0.0, 0.0, 0.0)

# ---- collection membership
scene.collection.objects.link(ob_tunnel_vault)
scene.collection.objects.link(ob_b4_t10_floor)

# ---- scene / render settings (as saved in the file)
scene.frame_start = 1; scene.frame_end = 250; scene.frame_set(1)
scene.render.engine = 'BLENDER_EEVEE_NEXT'
scene.render.bake_bias = 0.0
scene.render.bake_samples = 0
scene.render.compositor_device = 'GPU'
scene.eevee.use_volume_custom_range = False
scene.eevee.fast_gi_thickness_near = 0.1
scene.eevee.fast_gi_thickness_far = 0.0
scene.eevee.ray_tracing_options.screen_trace_thickness = 0.1
bpy.context.view_layer.update()

# ---- added for rendering (the .blend has no active camera and no usable light): camera, sun + grey world if the file has none
cam_auto = bpy.data.cameras.new('AutoCamera')
cam_auto.lens = 50.0
cam_auto.sensor_width = 36.0
cam_auto.clip_end = 1000.0
ob_auto_camera = bpy.data.objects.new('AutoCamera', cam_auto)
scene.collection.objects.link(ob_auto_camera)
ob_auto_camera.location = (-1.23635, -30.4459, 18.7065)
ob_auto_camera.rotation_euler = (1.09748, -7.21219e-08, 0.694738)
scene.camera = ob_auto_camera
light_auto_sun = bpy.data.lights.new('AutoSun', 'SUN')
light_auto_sun.energy = 3.0
light_auto_sun.angle = 0.0523599
ob_auto_sun = bpy.data.objects.new('AutoSun', light_auto_sun)
scene.collection.objects.link(ob_auto_sun)
ob_auto_sun.rotation_euler = (0.872665, 0.174533, 0.523599)
if scene.world is None:
    world_auto = bpy.data.worlds.new('AutoWorld')
    world_auto.color = (0.3, 0.3, 0.3)
    scene.world = world_auto
bpy.context.view_layer.update()
